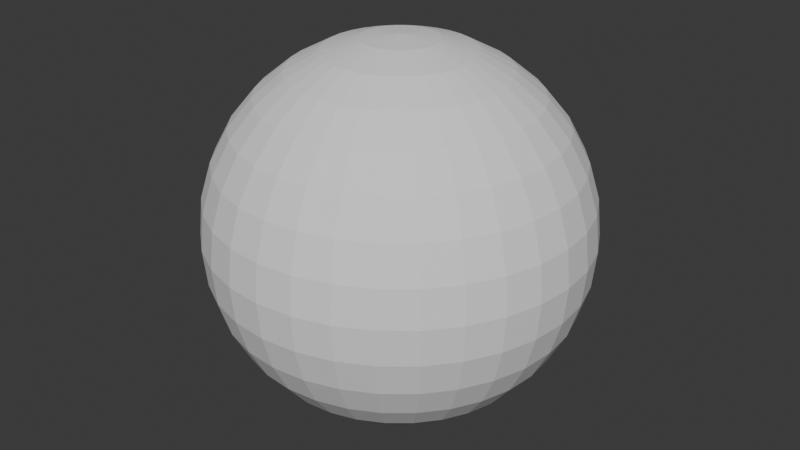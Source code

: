 # Source: Object_B.blend  (saved by Blender 4.1.0; exported with 4.5.12 LTS)
import bpy
from mathutils import Matrix  # noqa: F401  (used for matrix-valued properties, if any)

bpy.ops.wm.read_factory_settings(use_empty=True)
scene = bpy.context.scene
scene.name = 'Scene'

# ---- collections
col_collection = bpy.data.collections.new('Collection'); scene.collection.children.link(col_collection)

# ---- world
world_world = bpy.data.worlds.new('World'); scene.world = world_world
world_world.use_nodes = True; world_world.node_tree.nodes.clear()
_N = world_world.node_tree.nodes; _L = world_world.node_tree.links
n0 = _N.new('ShaderNodeOutputWorld'); n0.name = 'World Output'; n0.location = (300, 300)
n1 = _N.new('ShaderNodeBackground'); n1.name = 'Background'; n1.location = (10, 300)
n1.inputs[0].default_value = (0.05088, 0.05088, 0.05088, 1.0)
_L.new(n1.outputs[0], n0.inputs[0])
n0.is_active_output = True
world_world.color = (0.05088, 0.05088, 0.05088)
world_world.use_sun_shadow = False
world_world.sun_shadow_jitter_overblur = 0.0

# ---- meshes
me_sphere = bpy.data.meshes.new('Sphere')
me_sphere.from_pydata([(-1.399e-08, 0.73, 1.092), (-1.399e-08, 1.092, 0.73), (-1.399e-08, 1.289, 0.2563), (-1.399e-08, 1.314, 0.0), (-1.399e-08, 1.289, -0.2563), (-1.399e-08, 1.092, -0.73), (0.05001, 0.2514, 1.289), (0.09809, 0.4931, 1.214), (0.1424, 0.7159, 1.092), (0.1813, 0.9112, 0.9291), (0.2131, 1.071, 0.73), (0.2368, 1.191, 0.5028), (0.2514, 1.264, 0.2563), (0.2563, 1.289, 0.0), (0.2514, 1.264, -0.2563), (0.2368, 1.191, -0.5028), (0.2131, 1.071, -0.73), (0.1813, 0.9112, -0.9291), (0.1424, 0.7159, -1.092), (0.09809, 0.4931, -1.214), (0.05001, 0.2514, -1.289), (0.09809, 0.2368, 1.289), (0.1924, 0.4645, 1.214), (0.2793, 0.6744, 1.092), (0.3555, 0.8583, 0.9291), (0.4181, 1.009, 0.73), (0.4645, 1.121, 0.5028), (0.4931, 1.191, 0.2563), (0.5028, 1.214, 0.0), (0.4931, 1.191, -0.2563), (0.4645, 1.121, -0.5028), (0.4181, 1.009, -0.73), (0.3555, 0.8583, -0.9291), (0.2793, 0.6744, -1.092), (0.1924, 0.4645, -1.214), (0.09809, 0.2368, -1.289), (0.1424, 0.2131, 1.289), (0.2793, 0.4181, 1.214), (0.4055, 0.6069, 1.092), (0.5162, 0.7725, 0.9291), (0.6069, 0.9084, 0.73), (0.6744, 1.009, 0.5028), (0.7159, 1.071, 0.2563), (0.73, 1.092, 0.0), (0.7159, 1.071, -0.2563), (0.6744, 1.009, -0.5028), (0.6069, 0.9084, -0.73), (0.5162, 0.7725, -0.9291), (0.4055, 0.6069, -1.092), (0.2793, 0.4181, -1.214), (0.1424, 0.2131, -1.289), (0.1813, 0.1813, 1.289), (0.3555, 0.3555, 1.214), (0.5162, 0.5162, 1.092), (0.657, 0.657, 0.9291), (0.7725, 0.7725, 0.73), (0.8583, 0.8583, 0.5028), (0.9112, 0.9112, 0.2563), (0.9291, 0.9291, 0.0), (0.9112, 0.9112, -0.2563), (0.8583, 0.8583, -0.5028), (0.7725, 0.7725, -0.73), (0.657, 0.657, -0.9291), (0.5162, 0.5162, -1.092), (0.3555, 0.3555, -1.214), (0.1813, 0.1813, -1.289), (0.2131, 0.1424, 1.289), (0.4181, 0.2793, 1.214), (0.6069, 0.4055, 1.092), (0.7725, 0.5162, 0.9291), (0.9084, 0.6069, 0.73), (1.009, 0.6744, 0.5028), (1.071, 0.7159, 0.2563), (1.092, 0.73, 0.0), (1.071, 0.7159, -0.2563), (1.009, 0.6744, -0.5028), (0.9084, 0.6069, -0.73), (0.7725, 0.5162, -0.9291), (0.6069, 0.4055, -1.092), (0.4181, 0.2793, -1.214), (0.2131, 0.1424, -1.289), (-1.399e-08, -6.201e-09, 1.314), (0.2368, 0.09809, 1.289), (0.4645, 0.1924, 1.214), (0.6744, 0.2793, 1.092), (0.8583, 0.3555, 0.9291), (1.009, 0.4181, 0.73), (1.121, 0.4645, 0.5028), (1.191, 0.4931, 0.2563), (1.214, 0.5028, 0.0), (1.191, 0.4931, -0.2563), (1.121, 0.4645, -0.5028), (1.009, 0.4181, -0.73), (0.8583, 0.3555, -0.9291), (0.6744, 0.2793, -1.092), (0.4645, 0.1924, -1.214), (0.2368, 0.09809, -1.289), (0.2514, 0.05001, 1.289), (0.4931, 0.09809, 1.214), (0.7159, 0.1424, 1.092), (0.9112, 0.1813, 0.9291), (1.071, 0.2131, 0.73), (1.191, 0.2368, 0.5028), (1.264, 0.2514, 0.2563), (1.289, 0.2563, 0.0), (1.264, 0.2514, -0.2563), (1.191, 0.2368, -0.5028), (1.071, 0.2131, -0.73), (0.9112, 0.1813, -0.9291), (0.7159, 0.1424, -1.092), (0.4931, 0.09809, -1.214), (0.2514, 0.05001, -1.289), (0.2563, -2.089e-08, 1.289), (0.5028, -3.557e-08, 1.214), (0.73, -7.473e-08, 1.092), (0.9291, 1.338e-08, 0.9291), (1.092, -1.237e-07, 0.73), (1.214, 5.253e-08, 0.5028), (1.289, -1.237e-07, 0.2563), (1.314, -2.216e-07, 0.0), (1.289, -1.237e-07, -0.2563), (1.214, 5.253e-08, -0.5028), (1.092, -1.237e-07, -0.73), (0.9291, 1.338e-08, -0.9291), (0.73, -7.473e-08, -1.092), (0.5028, -3.557e-08, -1.214), (0.2563, -2.089e-08, -1.289), (0.2514, -0.05001, 1.289), (0.4931, -0.09809, 1.214), (0.7159, -0.1424, 1.092), (0.9112, -0.1813, 0.9291), (1.071, -0.2131, 0.73), (1.191, -0.2368, 0.5028), (1.264, -0.2514, 0.2563), (1.289, -0.2563, 0.0), (1.264, -0.2514, -0.2563), (1.191, -0.2368, -0.5028), (1.071, -0.2131, -0.73), (0.9112, -0.1813, -0.9291), (0.7159, -0.1424, -1.092), (0.4931, -0.09809, -1.214), (0.2514, -0.05001, -1.289), (0.2368, -0.09809, 1.289), (0.4645, -0.1924, 1.214), (0.6744, -0.2793, 1.092), (0.8583, -0.3555, 0.9291), (1.009, -0.4181, 0.73), (1.121, -0.4645, 0.5028), (1.191, -0.4931, 0.2563), (1.214, -0.5028, 0.0), (1.191, -0.4931, -0.2563), (1.121, -0.4645, -0.5028), (1.009, -0.4181, -0.73), (0.8583, -0.3555, -0.9291), (0.6744, -0.2793, -1.092), (0.4645, -0.1924, -1.214), (0.2368, -0.09809, -1.289), (0.2131, -0.1424, 1.289), (0.4181, -0.2793, 1.214), (0.6069, -0.4055, 1.092), (0.7725, -0.5162, 0.9291), (0.9084, -0.6069, 0.73), (1.009, -0.6744, 0.5028), (1.071, -0.7159, 0.2563), (1.092, -0.73, 0.0), (1.071, -0.7159, -0.2563), (1.009, -0.6744, -0.5028), (0.9084, -0.6069, -0.73), (0.7725, -0.5162, -0.9291), (0.6069, -0.4055, -1.092), (0.4181, -0.2793, -1.214), (0.2131, -0.1424, -1.289), (0.1813, -0.1813, 1.289), (0.3555, -0.3555, 1.214), (0.5162, -0.5162, 1.092), (0.657, -0.657, 0.9291), (0.7725, -0.7725, 0.73), (0.8583, -0.8583, 0.5028), (0.9112, -0.9112, 0.2563), (0.9291, -0.9291, 0.0), (0.9112, -0.9112, -0.2563), (0.8583, -0.8583, -0.5028), (0.7725, -0.7725, -0.73), (0.657, -0.657, -0.9291), (0.5162, -0.5162, -1.092), (0.3555, -0.3555, -1.214), (0.1813, -0.1813, -1.289), (0.1424, -0.2131, 1.289), (0.2793, -0.4181, 1.214), (0.4055, -0.6069, 1.092), (0.5162, -0.7725, 0.9291), (0.6069, -0.9084, 0.73), (0.6744, -1.009, 0.5028), (0.7159, -1.071, 0.2563), (0.73, -1.092, 0.0), (0.7159, -1.071, -0.2563), (0.6744, -1.009, -0.5028), (0.6069, -0.9084, -0.73), (0.5162, -0.7725, -0.9291), (0.4055, -0.6069, -1.092), (0.2793, -0.4181, -1.214), (0.1424, -0.2131, -1.289), (0.09809, -0.2368, 1.289), (0.1924, -0.4645, 1.214), (0.2793, -0.6744, 1.092), (0.3555, -0.8583, 0.9291), (0.4181, -1.009, 0.73), (0.4645, -1.121, 0.5028), (0.4931, -1.191, 0.2563), (0.5028, -1.214, 0.0), (0.4931, -1.191, -0.2563), (0.4645, -1.121, -0.5028), (0.4181, -1.009, -0.73), (0.3555, -0.8583, -0.9291), (0.2793, -0.6744, -1.092), (0.1924, -0.4645, -1.214), (0.09809, -0.2368, -1.289), (0.05001, -0.2514, 1.289), (0.09809, -0.4931, 1.214), (0.1424, -0.7159, 1.092), (0.1813, -0.9112, 0.9291), (0.2131, -1.071, 0.73), (0.2368, -1.191, 0.5028), (0.2514, -1.264, 0.2563), (0.2563, -1.289, 0.0), (0.2514, -1.264, -0.2563), (0.2368, -1.191, -0.5028), (0.2131, -1.071, -0.73), (0.1813, -0.9112, -0.9291), (0.1424, -0.7159, -1.092), (0.09809, -0.4931, -1.214), (0.05001, -0.2514, -1.289), (-2.378e-08, -0.2563, 1.289), (-8.252e-08, -0.5028, 1.214), (-1.413e-07, -0.73, 1.092), (-3.357e-08, -0.9291, 0.9291), (-1.51e-07, -1.092, 0.73), (2.517e-08, -1.214, 0.5028), (-1.902e-07, -1.289, 0.2563), (-4.447e-07, -1.314, 0.0), (-1.902e-07, -1.289, -0.2563), (2.517e-08, -1.214, -0.5028), (-1.51e-07, -1.092, -0.73), (-3.357e-08, -0.9291, -0.9291), (-1.413e-07, -0.73, -1.092), (-8.252e-08, -0.5028, -1.214), (-2.378e-08, -0.2563, -1.289), (-0.05001, -0.2514, 1.289), (-0.09809, -0.4931, 1.214), (-0.1424, -0.7159, 1.092), (-0.1813, -0.9112, 0.9291), (-0.2131, -1.071, 0.73), (-0.2368, -1.191, 0.5028), (-0.2514, -1.264, 0.2563), (-0.2563, -1.289, 0.0), (-0.2514, -1.264, -0.2563), (-0.2368, -1.191, -0.5028), (-0.2131, -1.071, -0.73), (-0.1813, -0.9112, -0.9291), (-0.1424, -0.7159, -1.092), (-0.09809, -0.4931, -1.214), (-0.05001, -0.2514, -1.289), (-0.09809, -0.2368, 1.289), (-0.1924, -0.4645, 1.214), (-0.2793, -0.6744, 1.092), (-0.3555, -0.8583, 0.9291), (-0.4181, -1.009, 0.73), (-0.4645, -1.121, 0.5028), (-0.4931, -1.191, 0.2563), (-0.5028, -1.214, 0.0), (-0.4931, -1.191, -0.2563), (-0.4645, -1.121, -0.5028), (-0.4181, -1.009, -0.73), (-0.3555, -0.8583, -0.9291), (-0.2793, -0.6744, -1.092), (-0.1924, -0.4645, -1.214), (-0.09809, -0.2368, -1.289), (-0.1424, -0.2131, 1.289), (-0.2793, -0.4181, 1.214), (-0.4055, -0.6069, 1.092), (-0.5162, -0.7725, 0.9291), (-0.6069, -0.9084, 0.73), (-0.6744, -1.009, 0.5028), (-0.7159, -1.071, 0.2563), (-0.73, -1.092, 0.0), (-0.7159, -1.071, -0.2563), (-0.6744, -1.009, -0.5028), (-0.6069, -0.9084, -0.73), (-0.5162, -0.7725, -0.9291), (-0.4055, -0.6069, -1.092), (-0.2793, -0.4181, -1.214), (-0.1424, -0.2131, -1.289), (-0.1813, -0.1813, 1.289), (-0.3555, -0.3555, 1.214), (-0.5162, -0.5162, 1.092), (-0.657, -0.657, 0.9291), (-0.7725, -0.7725, 0.73), (-0.8583, -0.8583, 0.5028), (-0.9112, -0.9112, 0.2563), (-0.9291, -0.9291, 0.0), (-0.9112, -0.9112, -0.2563), (-0.8583, -0.8583, -0.5028), (-0.7725, -0.7725, -0.73), (-0.657, -0.657, -0.9291), (-0.5162, -0.5162, -1.092), (-0.3555, -0.3555, -1.214), (-0.1813, -0.1813, -1.289), (-1.399e-08, -6.201e-09, -1.314), (-0.2131, -0.1424, 1.289), (-0.4181, -0.2793, 1.214), (-0.6069, -0.4055, 1.092), (-0.7725, -0.5162, 0.9291), (-0.9084, -0.6069, 0.73), (-1.009, -0.6744, 0.5028), (-1.071, -0.7159, 0.2563), (-1.092, -0.73, 0.0), (-1.071, -0.7159, -0.2563), (-1.009, -0.6744, -0.5028), (-0.9084, -0.6069, -0.73), (-0.7725, -0.5162, -0.9291), (-0.6069, -0.4055, -1.092), (-0.4181, -0.2793, -1.214), (-0.2131, -0.1424, -1.289), (-0.2368, -0.09809, 1.289), (-0.4645, -0.1924, 1.214), (-0.6744, -0.2793, 1.092), (-0.8583, -0.3555, 0.9291), (-1.009, -0.4181, 0.73), (-1.121, -0.4645, 0.5028), (-1.191, -0.4931, 0.2563), (-1.214, -0.5028, 0.0), (-1.191, -0.4931, -0.2563), (-1.121, -0.4645, -0.5028), (-1.009, -0.4181, -0.73), (-0.8583, -0.3555, -0.9291), (-0.6744, -0.2793, -1.092), (-0.4645, -0.1924, -1.214), (-0.2368, -0.09809, -1.289), (-0.2514, -0.05001, 1.289), (-0.4931, -0.09809, 1.214), (-0.7159, -0.1424, 1.092), (-0.9112, -0.1813, 0.9291), (-1.071, -0.2131, 0.73), (-1.191, -0.2368, 0.5028), (-1.264, -0.2514, 0.2563), (-1.289, -0.2563, 0.0), (-1.264, -0.2514, -0.2563), (-1.191, -0.2368, -0.5028), (-1.071, -0.2131, -0.73), (-0.9112, -0.1813, -0.9291), (-0.7159, -0.1424, -1.092), (-0.4931, -0.09809, -1.214), (-0.2514, -0.05001, -1.289), (-0.2563, 1.827e-08, 1.289), (-0.5028, 6.232e-08, 1.214), (-0.73, 1.896e-07, 1.092), (-0.9291, 3.296e-08, 0.9291), (-1.092, 2.092e-07, 0.73), (-1.214, 1.338e-08, 0.5028), (-1.289, 3.462e-07, 0.2563), (-1.314, 5.812e-07, 0.0), (-1.289, 3.462e-07, -0.2563), (-1.214, 1.338e-08, -0.5028), (-1.092, 2.092e-07, -0.73), (-0.9291, 3.296e-08, -0.9291), (-0.73, 1.896e-07, -1.092), (-0.5028, 6.232e-08, -1.214), (-0.2563, 1.827e-08, -1.289), (-0.2514, 0.05001, 1.289), (-0.4931, 0.09809, 1.214), (-0.7159, 0.1424, 1.092), (-0.9112, 0.1813, 0.9291), (-1.071, 0.2131, 0.73), (-1.191, 0.2368, 0.5028), (-1.264, 0.2514, 0.2563), (-1.289, 0.2563, 0.0), (-1.264, 0.2514, -0.2563), (-1.191, 0.2368, -0.5028), (-1.071, 0.2131, -0.73), (-0.9112, 0.1813, -0.9291), (-0.7159, 0.1424, -1.092), (-0.4931, 0.09809, -1.214), (-0.2514, 0.05001, -1.289), (-0.2368, 0.09809, 1.289), (-0.4645, 0.1924, 1.214), (-0.6744, 0.2793, 1.092), (-0.8583, 0.3555, 0.9291), (-1.009, 0.4181, 0.73), (-1.121, 0.4645, 0.5028), (-1.191, 0.4931, 0.2563), (-1.214, 0.5028, 0.0), (-1.191, 0.4931, -0.2563), (-1.121, 0.4645, -0.5028), (-1.009, 0.4181, -0.73), (-0.8583, 0.3555, -0.9291), (-0.6744, 0.2793, -1.092), (-0.4645, 0.1924, -1.214), (-0.2368, 0.09809, -1.289), (-0.2131, 0.1424, 1.289), (-0.4181, 0.2793, 1.214), (-0.6069, 0.4055, 1.092), (-0.7725, 0.5162, 0.9291), (-0.9084, 0.6069, 0.73), (-1.009, 0.6744, 0.5028), (-1.071, 0.7159, 0.2563), (-1.092, 0.73, 0.0), (-1.071, 0.7159, -0.2563), (-1.009, 0.6744, -0.5028), (-0.9084, 0.6069, -0.73), (-0.7725, 0.5162, -0.9291), (-0.6069, 0.4055, -1.092), (-0.4181, 0.2793, -1.214), (-0.2131, 0.1424, -1.289), (-0.1813, 0.1813, 1.289), (-0.3555, 0.3555, 1.214), (-0.5162, 0.5162, 1.092), (-0.657, 0.657, 0.9291), (-0.7725, 0.7725, 0.73), (-0.8583, 0.8583, 0.5028), (-0.9112, 0.9112, 0.2563), (-0.9291, 0.9291, 0.0), (-0.9112, 0.9112, -0.2563), (-0.8583, 0.8583, -0.5028), (-0.7725, 0.7725, -0.73), (-0.657, 0.657, -0.9291), (-0.5162, 0.5162, -1.092), (-0.3555, 0.3555, -1.214), (-0.1813, 0.1813, -1.289), (-0.1424, 0.2131, 1.289), (-0.2793, 0.4181, 1.214), (-0.4055, 0.6069, 1.092), (-0.5162, 0.7725, 0.9291), (-0.6069, 0.9084, 0.73), (-0.6744, 1.009, 0.5028), (-0.7159, 1.071, 0.2563), (-0.73, 1.092, 0.0), (-0.7159, 1.071, -0.2563), (-0.6744, 1.009, -0.5028), (-0.6069, 0.9084, -0.73), (-0.5162, 0.7725, -0.9291), (-0.4055, 0.6069, -1.092), (-0.2793, 0.4181, -1.214), (-0.1424, 0.2131, -1.289), (-0.09809, 0.2368, 1.289), (-0.1924, 0.4645, 1.214), (-0.2793, 0.6744, 1.092), (-0.3555, 0.8583, 0.9291), (-0.4181, 1.009, 0.73), (-0.4645, 1.121, 0.5028), (-0.4931, 1.191, 0.2563), (-0.5028, 1.214, 0.0), (-0.4931, 1.191, -0.2563), (-0.4645, 1.121, -0.5028), (-0.4181, 1.009, -0.73), (-0.3555, 0.8583, -0.9291), (-0.2793, 0.6744, -1.092), (-0.1924, 0.4645, -1.214), (-0.09809, 0.2368, -1.289), (-0.05001, 0.2514, 1.289), (-0.09809, 0.4931, 1.214), (-0.1424, 0.7159, 1.092), (-0.1813, 0.9112, 0.9291), (-0.2131, 1.071, 0.73), (-0.2368, 1.191, 0.5028), (-0.2514, 1.264, 0.2563), (-0.2563, 1.289, 0.0), (-0.2514, 1.264, -0.2563), (-0.2368, 1.191, -0.5028), (-0.2131, 1.071, -0.73), (-0.1813, 0.9112, -0.9291), (-0.1424, 0.7159, -1.092), (-0.09809, 0.4931, -1.214), (-0.05001, 0.2514, -1.289), (5.587e-09, 0.2563, 1.289), (7.411e-08, 0.5028, 1.214), (1.035e-07, 0.9291, 0.9291), (6.432e-08, 1.214, 0.5028), (6.432e-08, 1.214, -0.5028), (1.035e-07, 0.9291, -0.9291), (2.699e-07, 0.73, -1.092), (7.411e-08, 0.5028, -1.214), (5.587e-09, 0.2563, -1.289)], [], [(475, 0, 8, 9), (478, 5, 16, 17), (1, 475, 9, 10), (479, 478, 17, 18), (476, 1, 10, 11), (480, 479, 18, 19), (2, 476, 11, 12), (481, 480, 19, 20), (3, 2, 12, 13), (473, 81, 6), (307, 481, 20), (4, 3, 13, 14), (474, 473, 6, 7), (477, 4, 14, 15), (0, 474, 7, 8), (5, 477, 15, 16), (8, 7, 22, 23), (16, 15, 30, 31), (9, 8, 23, 24), (17, 16, 31, 32), (10, 9, 24, 25), (18, 17, 32, 33), (11, 10, 25, 26), (19, 18, 33, 34), (12, 11, 26, 27), (20, 19, 34, 35), (13, 12, 27, 28), (6, 81, 21), (307, 20, 35), (14, 13, 28, 29), (7, 6, 21, 22), (15, 14, 29, 30), (27, 26, 41, 42), (35, 34, 49, 50), (28, 27, 42, 43), (21, 81, 36), (307, 35, 50), (29, 28, 43, 44), (22, 21, 36, 37), (30, 29, 44, 45), (23, 22, 37, 38), (31, 30, 45, 46), (24, 23, 38, 39), (32, 31, 46, 47), (25, 24, 39, 40), (33, 32, 47, 48), (26, 25, 40, 41), (34, 33, 48, 49), (46, 45, 60, 61), (39, 38, 53, 54), (47, 46, 61, 62), (40, 39, 54, 55), (48, 47, 62, 63), (41, 40, 55, 56), (49, 48, 63, 64), (42, 41, 56, 57), (50, 49, 64, 65), (43, 42, 57, 58), (36, 81, 51), (307, 50, 65), (44, 43, 58, 59), (37, 36, 51, 52), (45, 44, 59, 60), (38, 37, 52, 53), (65, 64, 79, 80), (58, 57, 72, 73), (51, 81, 66), (307, 65, 80), (59, 58, 73, 74), (52, 51, 66, 67), (60, 59, 74, 75), (53, 52, 67, 68), (61, 60, 75, 76), (54, 53, 68, 69), (62, 61, 76, 77), (55, 54, 69, 70), (63, 62, 77, 78), (56, 55, 70, 71), (64, 63, 78, 79), (57, 56, 71, 72), (69, 68, 84, 85), (77, 76, 92, 93), (70, 69, 85, 86), (78, 77, 93, 94), (71, 70, 86, 87), (79, 78, 94, 95), (72, 71, 87, 88), (80, 79, 95, 96), (73, 72, 88, 89), (66, 81, 82), (307, 80, 96), (74, 73, 89, 90), (67, 66, 82, 83), (75, 74, 90, 91), (68, 67, 83, 84), (76, 75, 91, 92), (89, 88, 103, 104), (82, 81, 97), (307, 96, 111), (90, 89, 104, 105), (83, 82, 97, 98), (91, 90, 105, 106), (84, 83, 98, 99), (92, 91, 106, 107), (85, 84, 99, 100), (93, 92, 107, 108), (86, 85, 100, 101), (94, 93, 108, 109), (87, 86, 101, 102), (95, 94, 109, 110), (88, 87, 102, 103), (96, 95, 110, 111), (108, 107, 122, 123), (101, 100, 115, 116), (109, 108, 123, 124), (102, 101, 116, 117), (110, 109, 124, 125), (103, 102, 117, 118), (111, 110, 125, 126), (104, 103, 118, 119), (97, 81, 112), (307, 111, 126), (105, 104, 119, 120), (98, 97, 112, 113), (106, 105, 120, 121), (99, 98, 113, 114), (107, 106, 121, 122), (100, 99, 114, 115), (307, 126, 141), (120, 119, 134, 135), (113, 112, 127, 128), (121, 120, 135, 136), (114, 113, 128, 129), (122, 121, 136, 137), (115, 114, 129, 130), (123, 122, 137, 138), (116, 115, 130, 131), (124, 123, 138, 139), (117, 116, 131, 132), (125, 124, 139, 140), (118, 117, 132, 133), (126, 125, 140, 141), (119, 118, 133, 134), (112, 81, 127), (139, 138, 153, 154), (132, 131, 146, 147), (140, 139, 154, 155), (133, 132, 147, 148), (141, 140, 155, 156), (134, 133, 148, 149), (127, 81, 142), (307, 141, 156), (135, 134, 149, 150), (128, 127, 142, 143), (136, 135, 150, 151), (129, 128, 143, 144), (137, 136, 151, 152), (130, 129, 144, 145), (138, 137, 152, 153), (131, 130, 145, 146), (143, 142, 157, 158), (151, 150, 165, 166), (144, 143, 158, 159), (152, 151, 166, 167), (145, 144, 159, 160), (153, 152, 167, 168), (146, 145, 160, 161), (154, 153, 168, 169), (147, 146, 161, 162), (155, 154, 169, 170), (148, 147, 162, 163), (156, 155, 170, 171), (149, 148, 163, 164), (142, 81, 157), (307, 156, 171), (150, 149, 164, 165), (162, 161, 176, 177), (170, 169, 184, 185), (163, 162, 177, 178), (171, 170, 185, 186), (164, 163, 178, 179), (157, 81, 172), (307, 171, 186), (165, 164, 179, 180), (158, 157, 172, 173), (166, 165, 180, 181), (159, 158, 173, 174), (167, 166, 181, 182), (160, 159, 174, 175), (168, 167, 182, 183), (161, 160, 175, 176), (169, 168, 183, 184), (181, 180, 195, 196), (174, 173, 188, 189), (182, 181, 196, 197), (175, 174, 189, 190), (183, 182, 197, 198), (176, 175, 190, 191), (184, 183, 198, 199), (177, 176, 191, 192), (185, 184, 199, 200), (178, 177, 192, 193), (186, 185, 200, 201), (179, 178, 193, 194), (172, 81, 187), (307, 186, 201), (180, 179, 194, 195), (173, 172, 187, 188), (200, 199, 214, 215), (193, 192, 207, 208), (201, 200, 215, 216), (194, 193, 208, 209), (187, 81, 202), (307, 201, 216), (195, 194, 209, 210), (188, 187, 202, 203), (196, 195, 210, 211), (189, 188, 203, 204), (197, 196, 211, 212), (190, 189, 204, 205), (198, 197, 212, 213), (191, 190, 205, 206), (199, 198, 213, 214), (192, 191, 206, 207), (204, 203, 218, 219), (212, 211, 226, 227), (205, 204, 219, 220), (213, 212, 227, 228), (206, 205, 220, 221), (214, 213, 228, 229), (207, 206, 221, 222), (215, 214, 229, 230), (208, 207, 222, 223), (216, 215, 230, 231), (209, 208, 223, 224), (202, 81, 217), (307, 216, 231), (210, 209, 224, 225), (203, 202, 217, 218), (211, 210, 225, 226), (223, 222, 237, 238), (231, 230, 245, 246), (224, 223, 238, 239), (217, 81, 232), (307, 231, 246), (225, 224, 239, 240), (218, 217, 232, 233), (226, 225, 240, 241), (219, 218, 233, 234), (227, 226, 241, 242), (220, 219, 234, 235), (228, 227, 242, 243), (221, 220, 235, 236), (229, 228, 243, 244), (222, 221, 236, 237), (230, 229, 244, 245), (242, 241, 256, 257), (235, 234, 249, 250), (243, 242, 257, 258), (236, 235, 250, 251), (244, 243, 258, 259), (237, 236, 251, 252), (245, 244, 259, 260), (238, 237, 252, 253), (246, 245, 260, 261), (239, 238, 253, 254), (232, 81, 247), (307, 246, 261), (240, 239, 254, 255), (233, 232, 247, 248), (241, 240, 255, 256), (234, 233, 248, 249), (261, 260, 275, 276), (254, 253, 268, 269), (247, 81, 262), (307, 261, 276), (255, 254, 269, 270), (248, 247, 262, 263), (256, 255, 270, 271), (249, 248, 263, 264), (257, 256, 271, 272), (250, 249, 264, 265), (258, 257, 272, 273), (251, 250, 265, 266), (259, 258, 273, 274), (252, 251, 266, 267), (260, 259, 274, 275), (253, 252, 267, 268), (273, 272, 287, 288), (266, 265, 280, 281), (274, 273, 288, 289), (267, 266, 281, 282), (275, 274, 289, 290), (268, 267, 282, 283), (276, 275, 290, 291), (269, 268, 283, 284), (262, 81, 277), (307, 276, 291), (270, 269, 284, 285), (263, 262, 277, 278), (271, 270, 285, 286), (264, 263, 278, 279), (272, 271, 286, 287), (265, 264, 279, 280), (277, 81, 292), (307, 291, 306), (285, 284, 299, 300), (278, 277, 292, 293), (286, 285, 300, 301), (279, 278, 293, 294), (287, 286, 301, 302), (280, 279, 294, 295), (288, 287, 302, 303), (281, 280, 295, 296), (289, 288, 303, 304), (282, 281, 296, 297), (290, 289, 304, 305), (283, 282, 297, 298), (291, 290, 305, 306), (284, 283, 298, 299), (296, 295, 311, 312), (304, 303, 319, 320), (297, 296, 312, 313), (305, 304, 320, 321), (298, 297, 313, 314), (306, 305, 321, 322), (299, 298, 314, 315), (292, 81, 308), (307, 306, 322), (300, 299, 315, 316), (293, 292, 308, 309), (301, 300, 316, 317), (294, 293, 309, 310), (302, 301, 317, 318), (295, 294, 310, 311), (303, 302, 318, 319), (316, 315, 330, 331), (309, 308, 323, 324), (317, 316, 331, 332), (310, 309, 324, 325), (318, 317, 332, 333), (311, 310, 325, 326), (319, 318, 333, 334), (312, 311, 326, 327), (320, 319, 334, 335), (313, 312, 327, 328), (321, 320, 335, 336), (314, 313, 328, 329), (322, 321, 336, 337), (315, 314, 329, 330), (308, 81, 323), (307, 322, 337), (335, 334, 349, 350), (328, 327, 342, 343), (336, 335, 350, 351), (329, 328, 343, 344), (337, 336, 351, 352), (330, 329, 344, 345), (323, 81, 338), (307, 337, 352), (331, 330, 345, 346), (324, 323, 338, 339), (332, 331, 346, 347), (325, 324, 339, 340), (333, 332, 347, 348), (326, 325, 340, 341), (334, 333, 348, 349), (327, 326, 341, 342), (339, 338, 353, 354), (347, 346, 361, 362), (340, 339, 354, 355), (348, 347, 362, 363), (341, 340, 355, 356), (349, 348, 363, 364), (342, 341, 356, 357), (350, 349, 364, 365), (343, 342, 357, 358), (351, 350, 365, 366), (344, 343, 358, 359), (352, 351, 366, 367), (345, 344, 359, 360), (338, 81, 353), (307, 352, 367), (346, 345, 360, 361), (358, 357, 372, 373), (366, 365, 380, 381), (359, 358, 373, 374), (367, 366, 381, 382), (360, 359, 374, 375), (353, 81, 368), (307, 367, 382), (361, 360, 375, 376), (354, 353, 368, 369), (362, 361, 376, 377), (355, 354, 369, 370), (363, 362, 377, 378), (356, 355, 370, 371), (364, 363, 378, 379), (357, 356, 371, 372), (365, 364, 379, 380), (377, 376, 391, 392), (370, 369, 384, 385), (378, 377, 392, 393), (371, 370, 385, 386), (379, 378, 393, 394), (372, 371, 386, 387), (380, 379, 394, 395), (373, 372, 387, 388), (381, 380, 395, 396), (374, 373, 388, 389), (382, 381, 396, 397), (375, 374, 389, 390), (368, 81, 383), (307, 382, 397), (376, 375, 390, 391), (369, 368, 383, 384), (396, 395, 410, 411), (389, 388, 403, 404), (397, 396, 411, 412), (390, 389, 404, 405), (383, 81, 398), (307, 397, 412), (391, 390, 405, 406), (384, 383, 398, 399), (392, 391, 406, 407), (385, 384, 399, 400), (393, 392, 407, 408), (386, 385, 400, 401), (394, 393, 408, 409), (387, 386, 401, 402), (395, 394, 409, 410), (388, 387, 402, 403), (408, 407, 422, 423), (401, 400, 415, 416), (409, 408, 423, 424), (402, 401, 416, 417), (410, 409, 424, 425), (403, 402, 417, 418), (411, 410, 425, 426), (404, 403, 418, 419), (412, 411, 426, 427), (405, 404, 419, 420), (398, 81, 413), (307, 412, 427), (406, 405, 420, 421), (399, 398, 413, 414), (407, 406, 421, 422), (400, 399, 414, 415), (427, 426, 441, 442), (420, 419, 434, 435), (413, 81, 428), (307, 427, 442), (421, 420, 435, 436), (414, 413, 428, 429), (422, 421, 436, 437), (415, 414, 429, 430), (423, 422, 437, 438), (416, 415, 430, 431), (424, 423, 438, 439), (417, 416, 431, 432), (425, 424, 439, 440), (418, 417, 432, 433), (426, 425, 440, 441), (419, 418, 433, 434), (431, 430, 445, 446), (439, 438, 453, 454), (432, 431, 446, 447), (440, 439, 454, 455), (433, 432, 447, 448), (441, 440, 455, 456), (434, 433, 448, 449), (442, 441, 456, 457), (435, 434, 449, 450), (428, 81, 443), (307, 442, 457), (436, 435, 450, 451), (429, 428, 443, 444), (437, 436, 451, 452), (430, 429, 444, 445), (438, 437, 452, 453), (450, 449, 464, 465), (443, 81, 458), (307, 457, 472), (451, 450, 465, 466), (444, 443, 458, 459), (452, 451, 466, 467), (445, 444, 459, 460), (453, 452, 467, 468), (446, 445, 460, 461), (454, 453, 468, 469), (447, 446, 461, 462), (455, 454, 469, 470), (448, 447, 462, 463), (456, 455, 470, 471), (449, 448, 463, 464), (457, 456, 471, 472), (469, 468, 5, 478), (462, 461, 475, 1), (470, 469, 478, 479), (463, 462, 1, 476), (471, 470, 479, 480), (464, 463, 476, 2), (472, 471, 480, 481), (465, 464, 2, 3), (458, 81, 473), (307, 472, 481), (466, 465, 3, 4), (459, 458, 473, 474), (467, 466, 4, 477), (460, 459, 474, 0), (468, 467, 477, 5), (461, 460, 0, 475)])
_uv = me_sphere.uv_layers.new(name='UVMap')
_uv.uv.foreach_set('vector', [0.9874, 0.5172, 0.9552, 0.5001, 0.9599, 0.4773, 0.9934, 0.4882, 0.3549, 0.2979, 0.3555, 0.2643, 0.3856, 0.2791, 0.3804, 0.3106, 0.4552, 0.0396, 0.4817, 0.01198, 0.5073, 0.02462, 0.4852, 0.05446, 0.7025, 0.2586, 0.6702, 0.2603, 0.6642, 0.2312, 0.6978, 0.2357, 0.4301, 0.07231, 0.4552, 0.0396, 0.4852, 0.05446, 0.4635, 0.08882, 0.7393, 0.2536, 0.7025, 0.2586, 0.6978, 0.2357, 0.736, 0.2378, 0.4074, 0.1089, 0.4301, 0.07231, 0.4635, 0.08882, 0.4428, 0.1264, 0.7792, 0.2454, 0.7393, 0.2536, 0.736, 0.2378, 0.7775, 0.2374, 0.3879, 0.1478, 0.4074, 0.1089, 0.4428, 0.1264, 0.424, 0.1657, 0.8785, 0.4686, 0.837, 0.4553, 0.8801, 0.4605, 0.8207, 0.2345, 0.7792, 0.2454, 0.7775, 0.2374, 0.3724, 0.1878, 0.3879, 0.1478, 0.424, 0.1657, 0.4078, 0.2053, 0.9184, 0.4837, 0.8785, 0.4686, 0.8801, 0.4605, 0.9216, 0.468, 0.3615, 0.2271, 0.3724, 0.1878, 0.4078, 0.2053, 0.3948, 0.2436, 0.9552, 0.5001, 0.9184, 0.4837, 0.9216, 0.468, 0.9599, 0.4773, 0.3555, 0.2643, 0.3615, 0.2271, 0.3948, 0.2436, 0.3856, 0.2791, 0.9599, 0.4773, 0.9216, 0.468, 0.9216, 0.452, 0.9599, 0.4541, 0.3856, 0.2791, 0.3948, 0.2436, 0.4306, 0.2603, 0.4178, 0.2942, 0.9934, 0.4882, 0.9599, 0.4773, 0.9599, 0.4541, 0.9934, 0.4586, 0.3804, 0.3106, 0.3856, 0.2791, 0.4178, 0.2942, 0.4078, 0.3234, 0.4852, 0.05446, 0.5073, 0.02462, 0.5346, 0.03743, 0.5174, 0.06953, 0.6978, 0.2357, 0.6642, 0.2312, 0.6642, 0.2016, 0.6978, 0.2125, 0.4635, 0.08882, 0.4852, 0.05446, 0.5174, 0.06953, 0.4993, 0.1056, 0.736, 0.2378, 0.6978, 0.2357, 0.6978, 0.2125, 0.736, 0.2218, 0.4428, 0.1264, 0.4635, 0.08882, 0.4993, 0.1056, 0.4808, 0.1442, 0.7775, 0.2374, 0.736, 0.2378, 0.736, 0.2218, 0.7775, 0.2293, 0.424, 0.1657, 0.4428, 0.1264, 0.4808, 0.1442, 0.4627, 0.1838, 0.8801, 0.4605, 0.837, 0.4553, 0.8801, 0.4524, 0.8207, 0.2345, 0.7775, 0.2374, 0.7775, 0.2293, 0.4078, 0.2053, 0.424, 0.1657, 0.4627, 0.1838, 0.4458, 0.2231, 0.9216, 0.468, 0.8801, 0.4605, 0.8801, 0.4524, 0.9216, 0.452, 0.3948, 0.2436, 0.4078, 0.2053, 0.4458, 0.2231, 0.4306, 0.2603, 0.4808, 0.1442, 0.4993, 0.1056, 0.5361, 0.1219, 0.5199, 0.1615, 0.7775, 0.2293, 0.736, 0.2218, 0.7393, 0.2061, 0.7792, 0.2213, 0.4627, 0.1838, 0.4808, 0.1442, 0.5199, 0.1615, 0.5026, 0.2015, 0.8801, 0.4524, 0.837, 0.4553, 0.8785, 0.4444, 0.8207, 0.2345, 0.7775, 0.2293, 0.7792, 0.2213, 0.4458, 0.2231, 0.4627, 0.1838, 0.5026, 0.2015, 0.4849, 0.2404, 0.9216, 0.452, 0.8801, 0.4524, 0.8785, 0.4444, 0.9184, 0.4362, 0.4306, 0.2603, 0.4458, 0.2231, 0.4849, 0.2404, 0.4674, 0.2767, 0.9599, 0.4541, 0.9216, 0.452, 0.9184, 0.4362, 0.9552, 0.4312, 0.4178, 0.2942, 0.4306, 0.2603, 0.4674, 0.2767, 0.4509, 0.3089, 0.5346, 0.03743, 0.5502, 0.01052, 0.5723, 0.02033, 0.5628, 0.04993, 0.4078, 0.3234, 0.4178, 0.2942, 0.4509, 0.3089, 0.436, 0.3359, 0.5174, 0.06953, 0.5346, 0.03743, 0.5628, 0.04993, 0.5506, 0.08422, 0.6978, 0.2125, 0.6642, 0.2016, 0.6702, 0.1726, 0.7025, 0.1897, 0.4993, 0.1056, 0.5174, 0.06953, 0.5506, 0.08422, 0.5361, 0.1219, 0.736, 0.2218, 0.6978, 0.2125, 0.7025, 0.1897, 0.7393, 0.2061, 0.4509, 0.3089, 0.4674, 0.2767, 0.5038, 0.2919, 0.4837, 0.3227, 0.5628, 0.04993, 0.5723, 0.02033, 0.5942, 0.02953, 0.5907, 0.06163, 0.436, 0.3359, 0.4509, 0.3089, 0.4837, 0.3227, 0.4639, 0.3476, 0.5506, 0.08422, 0.5628, 0.04993, 0.5907, 0.06163, 0.5834, 0.09798, 0.7025, 0.1897, 0.6702, 0.1726, 0.682, 0.1452, 0.7118, 0.1682, 0.5361, 0.1219, 0.5506, 0.08422, 0.5834, 0.09798, 0.5725, 0.1372, 0.7393, 0.2061, 0.7025, 0.1897, 0.7118, 0.1682, 0.7457, 0.1913, 0.5199, 0.1615, 0.5361, 0.1219, 0.5725, 0.1372, 0.5585, 0.1777, 0.7792, 0.2213, 0.7393, 0.2061, 0.7457, 0.1913, 0.7824, 0.2137, 0.5026, 0.2015, 0.5199, 0.1615, 0.5585, 0.1777, 0.542, 0.2181, 0.8785, 0.4444, 0.837, 0.4553, 0.8752, 0.4368, 0.8207, 0.2345, 0.7792, 0.2213, 0.7824, 0.2137, 0.4849, 0.2404, 0.5026, 0.2015, 0.542, 0.2181, 0.5235, 0.2566, 0.9184, 0.4362, 0.8785, 0.4444, 0.8752, 0.4368, 0.912, 0.4214, 0.4674, 0.2767, 0.4849, 0.2404, 0.5235, 0.2566, 0.5038, 0.2919, 0.9552, 0.4312, 0.9184, 0.4362, 0.912, 0.4214, 0.9459, 0.4097, 0.7824, 0.2137, 0.7457, 0.1913, 0.7549, 0.178, 0.7872, 0.2069, 0.542, 0.2181, 0.5585, 0.1777, 0.5953, 0.1922, 0.5795, 0.2328, 0.8752, 0.4368, 0.837, 0.4553, 0.8705, 0.43, 0.8207, 0.2345, 0.7824, 0.2137, 0.7872, 0.2069, 0.5235, 0.2566, 0.542, 0.2181, 0.5795, 0.2328, 0.5603, 0.2711, 0.912, 0.4214, 0.8752, 0.4368, 0.8705, 0.43, 0.9027, 0.4081, 0.5038, 0.2919, 0.5235, 0.2566, 0.5603, 0.2711, 0.5385, 0.3056, 0.9459, 0.4097, 0.912, 0.4214, 0.9027, 0.4081, 0.9324, 0.3904, 0.4837, 0.3227, 0.5038, 0.2919, 0.5385, 0.3056, 0.5149, 0.335, 0.5907, 0.06163, 0.5942, 0.02953, 0.6151, 0.03774, 0.6172, 0.07208, 0.682, 0.1452, 0.6577, 0.1233, 0.6778, 0.0944, 0.6992, 0.1206, 0.5834, 0.09798, 0.5907, 0.06163, 0.6172, 0.07208, 0.6145, 0.1103, 0.7118, 0.1682, 0.682, 0.1452, 0.6992, 0.1206, 0.7252, 0.1488, 0.5725, 0.1372, 0.5834, 0.09798, 0.6145, 0.1103, 0.6071, 0.1508, 0.7457, 0.1913, 0.7118, 0.1682, 0.7252, 0.1488, 0.7549, 0.178, 0.5585, 0.1777, 0.5725, 0.1372, 0.6071, 0.1508, 0.5953, 0.1922, 0.9585, 0.3776, 0.9324, 0.3904, 0.9153, 0.374, 0.9367, 0.3566, 0.6992, 0.1206, 0.6778, 0.0944, 0.7034, 0.06978, 0.721, 0.09968, 0.6145, 0.1103, 0.6172, 0.07208, 0.6413, 0.08088, 0.6429, 0.1206, 0.7252, 0.1488, 0.6992, 0.1206, 0.721, 0.09968, 0.7423, 0.1324, 0.6071, 0.1508, 0.6145, 0.1103, 0.6429, 0.1206, 0.6387, 0.1623, 0.7549, 0.178, 0.7252, 0.1488, 0.7423, 0.1324, 0.7667, 0.1666, 0.5953, 0.1922, 0.6071, 0.1508, 0.6387, 0.1623, 0.6288, 0.2044, 0.7872, 0.2069, 0.7549, 0.178, 0.7667, 0.1666, 0.7932, 0.2011, 0.5795, 0.2328, 0.5953, 0.1922, 0.6288, 0.2044, 0.6136, 0.2453, 0.8705, 0.43, 0.837, 0.4553, 0.8645, 0.4242, 0.8207, 0.2345, 0.7872, 0.2069, 0.7932, 0.2011, 0.5603, 0.2711, 0.5795, 0.2328, 0.6136, 0.2453, 0.5938, 0.2833, 0.9027, 0.4081, 0.8705, 0.43, 0.8645, 0.4242, 0.8909, 0.3968, 0.5385, 0.3056, 0.5603, 0.2711, 0.5938, 0.2833, 0.57, 0.3171, 0.9324, 0.3904, 0.9027, 0.4081, 0.8909, 0.3968, 0.9153, 0.374, 0.5149, 0.335, 0.5385, 0.3056, 0.57, 0.3171, 0.5433, 0.3453, 0.6136, 0.2453, 0.6288, 0.2044, 0.6577, 0.2139, 0.6431, 0.2549, 0.8645, 0.4242, 0.837, 0.4553, 0.8574, 0.4197, 0.8207, 0.2345, 0.7932, 0.2011, 0.8003, 0.1966, 0.5938, 0.2833, 0.6136, 0.2453, 0.6431, 0.2549, 0.6227, 0.2928, 0.8909, 0.3968, 0.8645, 0.4242, 0.8574, 0.4197, 0.8771, 0.3879, 0.57, 0.3171, 0.5938, 0.2833, 0.6227, 0.2928, 0.5972, 0.326, 0.9153, 0.374, 0.8909, 0.3968, 0.8771, 0.3879, 0.8952, 0.361, 0.7034, 0.06978, 0.6904, 0.04384, 0.7239, 0.02235, 0.7336, 0.05044, 0.05484, 0.3905, 0.08299, 0.3595, 0.09973, 0.3658, 0.07615, 0.3986, 0.721, 0.09968, 0.7034, 0.06978, 0.7336, 0.05044, 0.7466, 0.08323, 0.03105, 0.4265, 0.05484, 0.3905, 0.07615, 0.3986, 0.05611, 0.4359, 0.7423, 0.1324, 0.721, 0.09968, 0.7466, 0.08323, 0.7625, 0.1195, 0.01253, 0.4659, 0.03105, 0.4265, 0.05611, 0.4359, 0.04038, 0.4764, 0.7667, 0.1666, 0.7423, 0.1324, 0.7625, 0.1195, 0.7806, 0.1577, -1.288e-08, 0.5074, 0.01253, 0.4659, 0.04038, 0.4764, 0.02956, 0.5185, 0.7932, 0.2011, 0.7667, 0.1666, 0.7806, 0.1577, 0.8003, 0.1966, 0.7466, 0.08323, 0.7336, 0.05044, 0.767, 0.03712, 0.7751, 0.0719, 0.05611, 0.4359, 0.07615, 0.3986, 0.1014, 0.4054, 0.08578, 0.444, 0.7625, 0.1195, 0.7466, 0.08323, 0.7751, 0.0719, 0.7848, 0.1106, 0.04038, 0.4764, 0.05611, 0.4359, 0.08578, 0.444, 0.07335, 0.4854, 0.7806, 0.1577, 0.7625, 0.1195, 0.7848, 0.1106, 0.796, 0.1516, 0.02956, 0.5185, 0.04038, 0.4764, 0.07335, 0.4854, 0.06456, 0.528, 0.8003, 0.1966, 0.7806, 0.1577, 0.796, 0.1516, 0.8081, 0.1935, 0.02407, 0.5606, 0.02956, 0.5185, 0.06456, 0.528, 0.05976, 0.5703, 0.8574, 0.4197, 0.837, 0.4553, 0.8495, 0.4166, 0.8207, 0.2345, 0.8003, 0.1966, 0.8081, 0.1935, 0.02413, 0.601, 0.02407, 0.5606, 0.05976, 0.5703, 0.05912, 0.6105, 0.8771, 0.3879, 0.8574, 0.4197, 0.8495, 0.4166, 0.8617, 0.3818, 0.02972, 0.6383, 0.02413, 0.601, 0.05912, 0.6105, 0.06268, 0.6472, 0.8952, 0.361, 0.8771, 0.3879, 0.8617, 0.3818, 0.8728, 0.3521, 0.7336, 0.05044, 0.7239, 0.02235, 0.7611, 0.007547, 0.767, 0.03712, 0.07615, 0.3986, 0.09973, 0.3658, 0.1196, 0.3712, 0.1014, 0.4054, 0.8207, 0.2345, 0.8081, 0.1935, 0.8165, 0.1919, 0.05912, 0.6105, 0.05976, 0.5703, 0.09961, 0.5779, 0.09821, 0.618, 0.8617, 0.3818, 0.8495, 0.4166, 0.8412, 0.415, 0.8453, 0.3786, 0.06268, 0.6472, 0.05912, 0.6105, 0.09821, 0.618, 0.0995, 0.6543, 0.8728, 0.3521, 0.8617, 0.3818, 0.8453, 0.3786, 0.8491, 0.3476, 0.767, 0.03712, 0.7611, 0.007547, 0.8006, 4.035e-08, 0.8026, 0.03033, 0.1014, 0.4054, 0.1196, 0.3712, 0.1417, 0.3754, 0.1296, 0.4108, 0.7751, 0.0719, 0.767, 0.03712, 0.8026, 0.03033, 0.8053, 0.06613, 0.08578, 0.444, 0.1014, 0.4054, 0.1296, 0.4108, 0.1189, 0.4503, 0.7848, 0.1106, 0.7751, 0.0719, 0.8053, 0.06613, 0.8086, 0.106, 0.07335, 0.4854, 0.08578, 0.444, 0.1189, 0.4503, 0.1102, 0.4924, 0.796, 0.1516, 0.7848, 0.1106, 0.8086, 0.106, 0.8124, 0.1485, 0.06456, 0.528, 0.07335, 0.4854, 0.1102, 0.4924, 0.1036, 0.5355, 0.8081, 0.1935, 0.796, 0.1516, 0.8124, 0.1485, 0.8165, 0.1919, 0.05976, 0.5703, 0.06456, 0.528, 0.1036, 0.5355, 0.09961, 0.5779, 0.8495, 0.4166, 0.837, 0.4553, 0.8412, 0.415, 0.8086, 0.106, 0.8053, 0.06613, 0.8361, 0.06613, 0.8328, 0.106, 0.1102, 0.4924, 0.1189, 0.4503, 0.1542, 0.4548, 0.1494, 0.4974, 0.8124, 0.1485, 0.8086, 0.106, 0.8328, 0.106, 0.829, 0.1485, 0.1036, 0.5355, 0.1102, 0.4924, 0.1494, 0.4974, 0.1453, 0.5408, 0.8165, 0.1919, 0.8124, 0.1485, 0.829, 0.1485, 0.825, 0.1919, 0.09961, 0.5779, 0.1036, 0.5355, 0.1453, 0.5408, 0.1421, 0.5833, 0.8412, 0.415, 0.837, 0.4553, 0.8327, 0.415, 0.8207, 0.2345, 0.8165, 0.1919, 0.825, 0.1919, 0.09821, 0.618, 0.09961, 0.5779, 0.1421, 0.5833, 0.1399, 0.6233, 0.8453, 0.3786, 0.8412, 0.415, 0.8327, 0.415, 0.8286, 0.3786, 0.0995, 0.6543, 0.09821, 0.618, 0.1399, 0.6233, 0.1388, 0.6593, 0.8491, 0.3476, 0.8453, 0.3786, 0.8286, 0.3786, 0.8248, 0.3476, 0.8026, 0.03033, 0.8006, 4.035e-08, 0.8408, 2.017e-08, 0.8388, 0.03033, 0.1296, 0.4108, 0.1417, 0.3754, 0.1653, 0.3784, 0.1596, 0.4146, 0.8053, 0.06613, 0.8026, 0.03033, 0.8388, 0.03033, 0.8361, 0.06613, 0.1189, 0.4503, 0.1296, 0.4108, 0.1596, 0.4146, 0.1542, 0.4548, 0.8286, 0.3786, 0.8327, 0.415, 0.8244, 0.4166, 0.8123, 0.3818, 0.1388, 0.6593, 0.1399, 0.6233, 0.1825, 0.6261, 0.1789, 0.6619, 0.1653, 0.3784, 0.1711, 0.3476, 0.1878, 0.3487, 0.1895, 0.38, 0.1388, 0.6898, 0.1388, 0.6593, 0.1789, 0.6619, 0.1749, 0.6922, 0.1596, 0.4146, 0.1653, 0.3784, 0.1895, 0.38, 0.1904, 0.4167, 0.8361, 0.06613, 0.8388, 0.03033, 0.8744, 0.03712, 0.8663, 0.0719, 0.1542, 0.4548, 0.1596, 0.4146, 0.1904, 0.4167, 0.1904, 0.4572, 0.8328, 0.106, 0.8361, 0.06613, 0.8663, 0.0719, 0.8566, 0.1106, 0.1494, 0.4974, 0.1542, 0.4548, 0.1904, 0.4572, 0.1896, 0.5001, 0.829, 0.1485, 0.8328, 0.106, 0.8566, 0.1106, 0.8454, 0.1516, 0.1453, 0.5408, 0.1494, 0.4974, 0.1896, 0.5001, 0.188, 0.5436, 0.825, 0.1919, 0.829, 0.1485, 0.8454, 0.1516, 0.8333, 0.1935, 0.1421, 0.5833, 0.1453, 0.5408, 0.188, 0.5436, 0.1856, 0.5862, 0.8327, 0.415, 0.837, 0.4553, 0.8244, 0.4166, 0.8207, 0.2345, 0.825, 0.1919, 0.8333, 0.1935, 0.1399, 0.6233, 0.1421, 0.5833, 0.1856, 0.5862, 0.1825, 0.6261, 0.1896, 0.5001, 0.1904, 0.4572, 0.226, 0.4574, 0.2292, 0.5003, 0.8454, 0.1516, 0.8566, 0.1106, 0.8789, 0.1195, 0.8608, 0.1577, 0.188, 0.5436, 0.1896, 0.5001, 0.2292, 0.5003, 0.23, 0.5439, 0.8333, 0.1935, 0.8454, 0.1516, 0.8608, 0.1577, 0.8412, 0.1966, 0.1856, 0.5862, 0.188, 0.5436, 0.23, 0.5439, 0.2284, 0.5864, 0.8244, 0.4166, 0.837, 0.4553, 0.8165, 0.4197, 0.8207, 0.2345, 0.8333, 0.1935, 0.8412, 0.1966, 0.1825, 0.6261, 0.1856, 0.5862, 0.2284, 0.5864, 0.2245, 0.6264, 0.8123, 0.3818, 0.8244, 0.4166, 0.8165, 0.4197, 0.7968, 0.3879, 0.1789, 0.6619, 0.1825, 0.6261, 0.2245, 0.6264, 0.2185, 0.6621, 0.8011, 0.3521, 0.8123, 0.3818, 0.7968, 0.3879, 0.7787, 0.361, 0.1749, 0.6922, 0.1789, 0.6619, 0.2185, 0.6621, 0.2105, 0.6924, 0.1904, 0.4167, 0.1895, 0.38, 0.2133, 0.3802, 0.2206, 0.4168, 0.8663, 0.0719, 0.8744, 0.03712, 0.9079, 0.05044, 0.8948, 0.08323, 0.1904, 0.4572, 0.1904, 0.4167, 0.2206, 0.4168, 0.226, 0.4574, 0.8566, 0.1106, 0.8663, 0.0719, 0.8948, 0.08323, 0.8789, 0.1195, 0.2185, 0.6621, 0.2245, 0.6264, 0.2643, 0.624, 0.2559, 0.6599, 0.7787, 0.361, 0.7968, 0.3879, 0.783, 0.3968, 0.7586, 0.374, 0.9079, 0.05044, 0.9175, 0.02235, 0.951, 0.04384, 0.938, 0.06978, 0.2206, 0.4168, 0.2133, 0.3802, 0.2358, 0.3788, 0.2493, 0.4151, 0.8948, 0.08323, 0.9079, 0.05044, 0.938, 0.06978, 0.9204, 0.09968, 0.226, 0.4574, 0.2206, 0.4168, 0.2493, 0.4151, 0.2597, 0.4554, 0.8789, 0.1195, 0.8948, 0.08323, 0.9204, 0.09968, 0.8991, 0.1324, 0.2292, 0.5003, 0.226, 0.4574, 0.2597, 0.4554, 0.2666, 0.4981, 0.8608, 0.1577, 0.8789, 0.1195, 0.8991, 0.1324, 0.8747, 0.1666, 0.23, 0.5439, 0.2292, 0.5003, 0.2666, 0.4981, 0.2697, 0.5415, 0.8412, 0.1966, 0.8608, 0.1577, 0.8747, 0.1666, 0.8482, 0.2011, 0.2284, 0.5864, 0.23, 0.5439, 0.2697, 0.5415, 0.2689, 0.584, 0.8165, 0.4197, 0.837, 0.4553, 0.8094, 0.4242, 0.8207, 0.2345, 0.8412, 0.1966, 0.8482, 0.2011, 0.2245, 0.6264, 0.2284, 0.5864, 0.2689, 0.584, 0.2643, 0.624, 0.7968, 0.3879, 0.8165, 0.4197, 0.8094, 0.4242, 0.783, 0.3968, 0.8747, 0.1666, 0.8991, 0.1324, 0.9162, 0.1488, 0.8865, 0.178, 0.2697, 0.5415, 0.2666, 0.4981, 0.3005, 0.4935, 0.3057, 0.5367, 0.8482, 0.2011, 0.8747, 0.1666, 0.8865, 0.178, 0.8542, 0.2069, 0.2689, 0.584, 0.2697, 0.5415, 0.3057, 0.5367, 0.3056, 0.5791, 0.8094, 0.4242, 0.837, 0.4553, 0.8034, 0.43, 0.8207, 0.2345, 0.8482, 0.2011, 0.8542, 0.2069, 0.2643, 0.624, 0.2689, 0.584, 0.3056, 0.5791, 0.3002, 0.6192, 0.783, 0.3968, 0.8094, 0.4242, 0.8034, 0.43, 0.7712, 0.4081, 0.2559, 0.6599, 0.2643, 0.624, 0.3002, 0.6192, 0.2898, 0.6554, 0.7586, 0.374, 0.783, 0.3968, 0.7712, 0.4081, 0.7415, 0.3904, 0.938, 0.06978, 0.951, 0.04384, 0.9795, 0.0712, 0.9636, 0.0944, 0.2493, 0.4151, 0.2358, 0.3788, 0.2561, 0.3761, 0.2752, 0.4117, 0.9204, 0.09968, 0.938, 0.06978, 0.9636, 0.0944, 0.9422, 0.1206, 0.2597, 0.4554, 0.2493, 0.4151, 0.2752, 0.4117, 0.2902, 0.4513, 0.8991, 0.1324, 0.9204, 0.09968, 0.9422, 0.1206, 0.9162, 0.1488, 0.2666, 0.4981, 0.2597, 0.4554, 0.2902, 0.4513, 0.3005, 0.4935, 0.7415, 0.3904, 0.7712, 0.4081, 0.7619, 0.4214, 0.728, 0.4097, 0.07729, 0.3348, 0.04672, 0.3051, 0.07158, 0.2909, 0.09966, 0.3221, 0.2752, 0.4117, 0.2561, 0.3761, 0.2736, 0.3721, 0.2974, 0.4065, 0.9422, 0.1206, 0.9636, 0.0944, 0.9838, 0.1233, 0.9594, 0.1452, 0.2902, 0.4513, 0.2752, 0.4117, 0.2974, 0.4065, 0.3163, 0.4453, 0.9162, 0.1488, 0.9422, 0.1206, 0.9594, 0.1452, 0.9296, 0.1682, 0.3005, 0.4935, 0.2902, 0.4513, 0.3163, 0.4453, 0.3294, 0.4868, 0.8865, 0.178, 0.9162, 0.1488, 0.9296, 0.1682, 0.8957, 0.1913, 0.3057, 0.5367, 0.3005, 0.4935, 0.3294, 0.4868, 0.3364, 0.5295, 0.8542, 0.2069, 0.8865, 0.178, 0.8957, 0.1913, 0.859, 0.2137, 0.3056, 0.5791, 0.3057, 0.5367, 0.3364, 0.5295, 0.337, 0.5718, 0.8034, 0.43, 0.837, 0.4553, 0.7987, 0.4368, 0.8207, 0.2345, 0.8542, 0.2069, 0.859, 0.2137, 0.02063, 0.2704, 1.407e-08, 0.232, 0.02691, 0.2167, 0.04702, 0.2554, 0.7712, 0.4081, 0.8034, 0.43, 0.7987, 0.4368, 0.7619, 0.4214, 0.04672, 0.3051, 0.02063, 0.2704, 0.04702, 0.2554, 0.07158, 0.2909, 0.01202, 0.1765, 0.002937, 0.1362, 0.03262, 0.1205, 0.04354, 0.1598, 0.859, 0.2137, 0.8957, 0.1913, 0.9021, 0.2061, 0.8622, 0.2213, 0.02691, 0.2167, 0.01202, 0.1765, 0.04354, 0.1598, 0.05904, 0.1998, 0.7987, 0.4368, 0.837, 0.4553, 0.7954, 0.4444, 0.8207, 0.2345, 0.859, 0.2137, 0.8622, 0.2213, 0.04702, 0.2554, 0.02691, 0.2167, 0.05904, 0.1998, 0.07853, 0.2387, 0.7619, 0.4214, 0.7987, 0.4368, 0.7954, 0.4444, 0.7555, 0.4362, 0.07158, 0.2909, 0.04702, 0.2554, 0.07853, 0.2387, 0.1013, 0.2753, 0.728, 0.4097, 0.7619, 0.4214, 0.7555, 0.4362, 0.7187, 0.4312, 0.09966, 0.3221, 0.07158, 0.2909, 0.1013, 0.2753, 0.1264, 0.308, 0.6983, 0.4022, 0.728, 0.4097, 0.7187, 0.4312, 0.6865, 0.4295, 0.1302, 0.3476, 0.09966, 0.3221, 0.1264, 0.308, 0.1529, 0.3356, 0.3163, 0.4453, 0.2974, 0.4065, 0.315, 0.3999, 0.337, 0.4375, 0.9296, 0.1682, 0.9594, 0.1452, 0.9712, 0.1726, 0.9389, 0.1897, 0.002937, 0.1362, 7.776e-09, 0.0974, 0.02672, 0.08332, 0.03262, 0.1205, 0.8957, 0.1913, 0.9296, 0.1682, 0.9389, 0.1897, 0.9021, 0.2061, 0.1264, 0.308, 0.1013, 0.2753, 0.1346, 0.2588, 0.1564, 0.2931, 0.6865, 0.4295, 0.7187, 0.4312, 0.714, 0.4541, 0.6805, 0.4586, 0.1529, 0.3356, 0.1264, 0.308, 0.1564, 0.2931, 0.1784, 0.323, 0.02672, 0.08332, 0.02605, 0.04965, 0.05159, 0.03701, 0.05676, 0.06845, 0.9389, 0.1897, 0.9712, 0.1726, 0.9772, 0.2016, 0.9436, 0.2125, 0.03262, 0.1205, 0.02672, 0.08332, 0.05676, 0.06845, 0.066, 0.104, 0.9021, 0.2061, 0.9389, 0.1897, 0.9436, 0.2125, 0.9054, 0.2218, 0.04354, 0.1598, 0.03262, 0.1205, 0.066, 0.104, 0.07897, 0.1423, 0.8622, 0.2213, 0.9021, 0.2061, 0.9054, 0.2218, 0.8639, 0.2293, 0.05904, 0.1998, 0.04354, 0.1598, 0.07897, 0.1423, 0.09517, 0.1819, 0.7954, 0.4444, 0.837, 0.4553, 0.7938, 0.4524, 0.8207, 0.2345, 0.8622, 0.2213, 0.8639, 0.2293, 0.07853, 0.2387, 0.05904, 0.1998, 0.09517, 0.1819, 0.114, 0.2212, 0.7555, 0.4362, 0.7954, 0.4444, 0.7938, 0.4524, 0.7523, 0.452, 0.1013, 0.2753, 0.07853, 0.2387, 0.114, 0.2212, 0.1346, 0.2588, 0.7187, 0.4312, 0.7555, 0.4362, 0.7523, 0.452, 0.714, 0.4541, 0.8639, 0.2293, 0.9054, 0.2218, 0.9054, 0.2378, 0.8639, 0.2374, 0.09517, 0.1819, 0.07897, 0.1423, 0.117, 0.1245, 0.1339, 0.1638, 0.7938, 0.4524, 0.837, 0.4553, 0.7938, 0.4605, 0.8207, 0.2345, 0.8639, 0.2293, 0.8639, 0.2374, 0.114, 0.2212, 0.09517, 0.1819, 0.1339, 0.1638, 0.152, 0.2034, 0.7523, 0.452, 0.7938, 0.4524, 0.7938, 0.4605, 0.7523, 0.468, 0.1346, 0.2588, 0.114, 0.2212, 0.152, 0.2034, 0.1704, 0.242, 0.714, 0.4541, 0.7523, 0.452, 0.7523, 0.468, 0.714, 0.4773, 0.1564, 0.2931, 0.1346, 0.2588, 0.1704, 0.242, 0.1886, 0.2781, 0.6805, 0.4586, 0.714, 0.4541, 0.714, 0.4773, 0.6805, 0.4882, 0.1784, 0.323, 0.1564, 0.2931, 0.1886, 0.2781, 0.2058, 0.3102, 0.05676, 0.06845, 0.05159, 0.03701, 0.07898, 0.0242, 0.08896, 0.05339, 0.9436, 0.2125, 0.9772, 0.2016, 0.9772, 0.2312, 0.9436, 0.2357, 0.066, 0.104, 0.05676, 0.06845, 0.08896, 0.05339, 0.1018, 0.08726, 0.9054, 0.2218, 0.9436, 0.2125, 0.9436, 0.2357, 0.9054, 0.2378, 0.07897, 0.1423, 0.066, 0.104, 0.1018, 0.08726, 0.117, 0.1245, 0.2058, 0.3102, 0.1886, 0.2781, 0.2217, 0.2634, 0.234, 0.2977, 0.08896, 0.05339, 0.07898, 0.0242, 0.1072, 0.0117, 0.1221, 0.03869, 0.2214, 0.3371, 0.2058, 0.3102, 0.234, 0.2977, 0.2435, 0.3273, 0.1018, 0.08726, 0.08896, 0.05339, 0.1221, 0.03869, 0.1386, 0.07094, 0.9054, 0.2378, 0.9436, 0.2357, 0.9389, 0.2586, 0.9021, 0.2536, 0.117, 0.1245, 0.1018, 0.08726, 0.1386, 0.07094, 0.156, 0.1072, 0.8639, 0.2374, 0.9054, 0.2378, 0.9021, 0.2536, 0.8622, 0.2454, 0.1339, 0.1638, 0.117, 0.1245, 0.156, 0.1072, 0.1737, 0.1461, 0.7938, 0.4605, 0.837, 0.4553, 0.7954, 0.4686, 0.8207, 0.2345, 0.8639, 0.2374, 0.8622, 0.2454, 0.152, 0.2034, 0.1339, 0.1638, 0.1737, 0.1461, 0.191, 0.1861, 0.7523, 0.468, 0.7938, 0.4605, 0.7954, 0.4686, 0.7555, 0.4837, 0.1704, 0.242, 0.152, 0.2034, 0.191, 0.1861, 0.2072, 0.2257, 0.714, 0.4773, 0.7523, 0.468, 0.7555, 0.4837, 0.7187, 0.5001, 0.1886, 0.2781, 0.1704, 0.242, 0.2072, 0.2257, 0.2217, 0.2634, 0.6805, 0.4882, 0.714, 0.4773, 0.7187, 0.5001, 0.6865, 0.5172, 0.7954, 0.4686, 0.837, 0.4553, 0.7987, 0.4761, 0.8207, 0.2345, 0.8622, 0.2454, 0.859, 0.253, 0.191, 0.1861, 0.1737, 0.1461, 0.2132, 0.1295, 0.2297, 0.1699, 0.7555, 0.4837, 0.7954, 0.4686, 0.7987, 0.4761, 0.7619, 0.4985, 0.2072, 0.2257, 0.191, 0.1861, 0.2297, 0.1699, 0.2437, 0.2104, 0.7187, 0.5001, 0.7555, 0.4837, 0.7619, 0.4985, 0.728, 0.5216, 0.2217, 0.2634, 0.2072, 0.2257, 0.2437, 0.2104, 0.2545, 0.2496, 0.6865, 0.5172, 0.7187, 0.5001, 0.728, 0.5216, 0.6983, 0.5446, 0.234, 0.2977, 0.2217, 0.2634, 0.2545, 0.2496, 0.2619, 0.286, 0.1221, 0.03869, 0.1072, 0.0117, 0.135, 1.42e-08, 0.1549, 0.02493, 0.2435, 0.3273, 0.234, 0.2977, 0.2619, 0.286, 0.2654, 0.3181, 0.1386, 0.07094, 0.1221, 0.03869, 0.1549, 0.02493, 0.175, 0.05565, 0.9021, 0.2536, 0.9389, 0.2586, 0.9296, 0.2801, 0.8957, 0.2684, 0.156, 0.1072, 0.1386, 0.07094, 0.175, 0.05565, 0.1947, 0.09097, 0.8622, 0.2454, 0.9021, 0.2536, 0.8957, 0.2684, 0.859, 0.253, 0.1737, 0.1461, 0.156, 0.1072, 0.1947, 0.09097, 0.2132, 0.1295, 0.6739, 0.5665, 0.6983, 0.5446, 0.7154, 0.5692, 0.694, 0.5954, 0.2654, 0.3181, 0.2619, 0.286, 0.2884, 0.2755, 0.2862, 0.3099, 0.175, 0.05565, 0.1549, 0.02493, 0.1861, 0.01264, 0.2097, 0.04199, 0.8957, 0.2684, 0.9296, 0.2801, 0.9162, 0.2994, 0.8865, 0.2817, 0.1947, 0.09097, 0.175, 0.05565, 0.2097, 0.04199, 0.2315, 0.07647, 0.859, 0.253, 0.8957, 0.2684, 0.8865, 0.2817, 0.8542, 0.2598, 0.2132, 0.1295, 0.1947, 0.09097, 0.2315, 0.07647, 0.2507, 0.1148, 0.7987, 0.4761, 0.837, 0.4553, 0.8034, 0.4829, 0.8207, 0.2345, 0.859, 0.253, 0.8542, 0.2598, 0.2297, 0.1699, 0.2132, 0.1295, 0.2507, 0.1148, 0.2665, 0.1554, 0.7619, 0.4985, 0.7987, 0.4761, 0.8034, 0.4829, 0.7712, 0.5118, 0.2437, 0.2104, 0.2297, 0.1699, 0.2665, 0.1554, 0.2783, 0.1968, 0.728, 0.5216, 0.7619, 0.4985, 0.7712, 0.5118, 0.7415, 0.541, 0.2545, 0.2496, 0.2437, 0.2104, 0.2783, 0.1968, 0.2857, 0.2373, 0.6983, 0.5446, 0.728, 0.5216, 0.7415, 0.541, 0.7154, 0.5692, 0.2619, 0.286, 0.2545, 0.2496, 0.2857, 0.2373, 0.2884, 0.2755, 0.2665, 0.1554, 0.2507, 0.1148, 0.2848, 0.1023, 0.3, 0.1432, 0.7712, 0.5118, 0.8034, 0.4829, 0.8094, 0.4887, 0.783, 0.5232, 0.2783, 0.1968, 0.2665, 0.1554, 0.3, 0.1432, 0.3098, 0.1853, 0.7415, 0.541, 0.7712, 0.5118, 0.783, 0.5232, 0.7586, 0.5574, 0.2857, 0.2373, 0.2783, 0.1968, 0.3098, 0.1853, 0.3141, 0.227, 0.7154, 0.5692, 0.7415, 0.541, 0.7586, 0.5574, 0.7372, 0.5901, 0.2884, 0.2755, 0.2857, 0.2373, 0.3141, 0.227, 0.3125, 0.2667, 0.694, 0.5954, 0.7154, 0.5692, 0.7372, 0.5901, 0.7197, 0.62, 0.9162, 0.2994, 0.9422, 0.3122, 0.9204, 0.3332, 0.8991, 0.3158, 0.2097, 0.04199, 0.1861, 0.01264, 0.2144, 0.002292, 0.2412, 0.03049, 0.8865, 0.2817, 0.9162, 0.2994, 0.8991, 0.3158, 0.8747, 0.293, 0.2315, 0.07647, 0.2097, 0.04199, 0.2412, 0.03049, 0.265, 0.06426, 0.8542, 0.2598, 0.8865, 0.2817, 0.8747, 0.293, 0.8482, 0.2656, 0.2507, 0.1148, 0.2315, 0.07647, 0.265, 0.06426, 0.2848, 0.1023, 0.8034, 0.4829, 0.837, 0.4553, 0.8094, 0.4887, 0.8207, 0.2345, 0.8542, 0.2598, 0.8482, 0.2656, 0.4199, 0.6805, 0.3918, 0.6494, 0.4131, 0.6414, 0.4367, 0.6742, 0.7066, 0.646, 0.7197, 0.62, 0.7498, 0.6394, 0.7401, 0.6675, 0.8747, 0.293, 0.8991, 0.3158, 0.8789, 0.3288, 0.8608, 0.3019, 0.265, 0.06426, 0.2412, 0.03049, 0.2684, 0.02159, 0.2938, 0.05481, 0.8482, 0.2656, 0.8747, 0.293, 0.8608, 0.3019, 0.8412, 0.2701, 0.2848, 0.1023, 0.265, 0.06426, 0.2938, 0.05481, 0.3142, 0.09267, 0.8094, 0.4887, 0.837, 0.4553, 0.8165, 0.4932, 0.8207, 0.2345, 0.8482, 0.2656, 0.8412, 0.2701, 0.3, 0.1432, 0.2848, 0.1023, 0.3142, 0.09267, 0.3288, 0.1337, 0.783, 0.5232, 0.8094, 0.4887, 0.8165, 0.4932, 0.7968, 0.5321, 0.3495, 0.574, 0.337, 0.5326, 0.3665, 0.5215, 0.3773, 0.5636, 0.7586, 0.5574, 0.783, 0.5232, 0.7968, 0.5321, 0.7787, 0.5703, 0.368, 0.6135, 0.3495, 0.574, 0.3773, 0.5636, 0.3931, 0.6041, 0.7372, 0.5901, 0.7586, 0.5574, 0.7787, 0.5703, 0.7628, 0.6066, 0.3918, 0.6494, 0.368, 0.6135, 0.3931, 0.6041, 0.4131, 0.6414, 0.7197, 0.62, 0.7372, 0.5901, 0.7628, 0.6066, 0.7498, 0.6394, 0.7968, 0.5321, 0.8165, 0.4932, 0.8244, 0.4963, 0.8123, 0.5382, 0.3773, 0.5636, 0.3665, 0.5215, 0.4015, 0.512, 0.4103, 0.5546, 0.7787, 0.5703, 0.7968, 0.5321, 0.8123, 0.5382, 0.8011, 0.5792, 0.3931, 0.6041, 0.3773, 0.5636, 0.4103, 0.5546, 0.4227, 0.596, 0.7628, 0.6066, 0.7787, 0.5703, 0.8011, 0.5792, 0.7913, 0.6179, 0.4131, 0.6414, 0.3931, 0.6041, 0.4227, 0.596, 0.4383, 0.6346, 0.7498, 0.6394, 0.7628, 0.6066, 0.7913, 0.6179, 0.7833, 0.6527, 0.4367, 0.6742, 0.4131, 0.6414, 0.4383, 0.6346, 0.4565, 0.6688, 0.7401, 0.6675, 0.7498, 0.6394, 0.7833, 0.6527, 0.7773, 0.6823, 0.8608, 0.3019, 0.8789, 0.3288, 0.8566, 0.3377, 0.8454, 0.308, 0.3611, 0.439, 0.3667, 0.4017, 0.3996, 0.3928, 0.3961, 0.4295, 0.8412, 0.2701, 0.8608, 0.3019, 0.8454, 0.308, 0.8333, 0.2732, 0.361, 0.4794, 0.3611, 0.439, 0.3961, 0.4295, 0.3967, 0.4697, 0.8165, 0.4932, 0.837, 0.4553, 0.8244, 0.4963, 0.8207, 0.2345, 0.8412, 0.2701, 0.8333, 0.2732, 0.3665, 0.5215, 0.361, 0.4794, 0.3967, 0.4697, 0.4015, 0.512, 0.7773, 0.6823, 0.7833, 0.6527, 0.8188, 0.6595, 0.8168, 0.6898, 0.8454, 0.308, 0.8566, 0.3377, 0.8328, 0.3422, 0.829, 0.3112, 0.3961, 0.4295, 0.3996, 0.3928, 0.4365, 0.3857, 0.4352, 0.4219, 0.8333, 0.2732, 0.8454, 0.308, 0.829, 0.3112, 0.825, 0.2748, 0.3967, 0.4697, 0.3961, 0.4295, 0.4352, 0.4219, 0.4366, 0.462, 0.8244, 0.4963, 0.837, 0.4553, 0.8327, 0.4979, 0.8207, 0.2345, 0.8333, 0.2732, 0.825, 0.2748, 0.4015, 0.512, 0.3967, 0.4697, 0.4366, 0.462, 0.4406, 0.5044, 0.8123, 0.5382, 0.8244, 0.4963, 0.8327, 0.4979, 0.8286, 0.5413, 0.4103, 0.5546, 0.4015, 0.512, 0.4406, 0.5044, 0.4471, 0.5475, 0.8011, 0.5792, 0.8123, 0.5382, 0.8286, 0.5413, 0.8248, 0.5838, 0.4227, 0.596, 0.4103, 0.5546, 0.4471, 0.5475, 0.4559, 0.5896, 0.7913, 0.6179, 0.8011, 0.5792, 0.8248, 0.5838, 0.8215, 0.6237, 0.4383, 0.6346, 0.4227, 0.596, 0.4559, 0.5896, 0.4665, 0.6291, 0.7833, 0.6527, 0.7913, 0.6179, 0.8215, 0.6237, 0.8188, 0.6595, 0.4565, 0.6688, 0.4383, 0.6346, 0.4665, 0.6291, 0.4786, 0.6645, 0.4471, 0.5475, 0.4406, 0.5044, 0.4823, 0.4992, 0.4864, 0.5426, 0.8248, 0.5838, 0.8286, 0.5413, 0.8453, 0.5413, 0.8491, 0.5838, 0.4559, 0.5896, 0.4471, 0.5475, 0.4864, 0.5426, 0.4912, 0.5852, 0.8215, 0.6237, 0.8248, 0.5838, 0.8491, 0.5838, 0.8524, 0.6237, 0.4665, 0.6291, 0.4559, 0.5896, 0.4912, 0.5852, 0.4966, 0.6253, 0.8188, 0.6595, 0.8215, 0.6237, 0.8524, 0.6237, 0.8551, 0.6595, 0.4786, 0.6645, 0.4665, 0.6291, 0.4966, 0.6253, 0.5023, 0.6615, 0.8168, 0.6898, 0.8188, 0.6595, 0.8551, 0.6595, 0.8571, 0.6898, 0.829, 0.3112, 0.8328, 0.3422, 0.8086, 0.3422, 0.8124, 0.3112, 0.4352, 0.4219, 0.4365, 0.3857, 0.4757, 0.3807, 0.4768, 0.4167, 0.825, 0.2748, 0.829, 0.3112, 0.8124, 0.3112, 0.8165, 0.2748, 0.4366, 0.462, 0.4352, 0.4219, 0.4768, 0.4167, 0.4791, 0.4567, 0.8327, 0.4979, 0.837, 0.4553, 0.8412, 0.4979, 0.8207, 0.2345, 0.825, 0.2748, 0.8165, 0.2748, 0.4406, 0.5044, 0.4366, 0.462, 0.4791, 0.4567, 0.4823, 0.4992, 0.8286, 0.5413, 0.8327, 0.4979, 0.8412, 0.4979, 0.8453, 0.5413, 0.5081, 0.6924, 0.5023, 0.6615, 0.5264, 0.6599, 0.5247, 0.6913, 0.4768, 0.4167, 0.4757, 0.3807, 0.5159, 0.3781, 0.5195, 0.4138, 0.8165, 0.2748, 0.8124, 0.3112, 0.796, 0.308, 0.8081, 0.2732, 0.4791, 0.4567, 0.4768, 0.4167, 0.5195, 0.4138, 0.5225, 0.4538, 0.8412, 0.4979, 0.837, 0.4553, 0.8495, 0.4963, 0.8207, 0.2345, 0.8165, 0.2748, 0.8081, 0.2732, 0.4823, 0.4992, 0.4791, 0.4567, 0.5225, 0.4538, 0.5249, 0.4964, 0.8453, 0.5413, 0.8412, 0.4979, 0.8495, 0.4963, 0.8617, 0.5382, 0.4864, 0.5426, 0.4823, 0.4992, 0.5249, 0.4964, 0.5266, 0.5399, 0.8491, 0.5838, 0.8453, 0.5413, 0.8617, 0.5382, 0.8728, 0.5792, 0.4912, 0.5852, 0.4864, 0.5426, 0.5266, 0.5399, 0.5274, 0.5828, 0.8524, 0.6237, 0.8491, 0.5838, 0.8728, 0.5792, 0.8826, 0.6179, 0.4966, 0.6253, 0.4912, 0.5852, 0.5274, 0.5828, 0.5273, 0.6233, 0.8551, 0.6595, 0.8524, 0.6237, 0.8826, 0.6179, 0.8906, 0.6527, 0.5023, 0.6615, 0.4966, 0.6253, 0.5273, 0.6233, 0.5264, 0.6599, 0.4757, 0.3807, 0.4757, 0.3502, 0.5119, 0.3478, 0.5159, 0.3781, 0.5274, 0.5828, 0.5266, 0.5399, 0.5661, 0.5397, 0.563, 0.5826, 0.8826, 0.6179, 0.8728, 0.5792, 0.8952, 0.5703, 0.9111, 0.6066, 0.5273, 0.6233, 0.5274, 0.5828, 0.563, 0.5826, 0.5576, 0.6231, 0.8906, 0.6527, 0.8826, 0.6179, 0.9111, 0.6066, 0.9241, 0.6394, 0.5264, 0.6599, 0.5273, 0.6233, 0.5576, 0.6231, 0.5502, 0.6598, 0.5159, 0.3781, 0.5119, 0.3478, 0.5475, 0.3476, 0.5555, 0.3778, 0.796, 0.308, 0.7848, 0.3377, 0.7625, 0.3288, 0.7806, 0.3019, 0.5195, 0.4138, 0.5159, 0.3781, 0.5555, 0.3778, 0.5615, 0.4136, 0.8081, 0.2732, 0.796, 0.308, 0.7806, 0.3019, 0.8003, 0.2701, 0.5225, 0.4538, 0.5195, 0.4138, 0.5615, 0.4136, 0.5654, 0.4535, 0.8495, 0.4963, 0.837, 0.4553, 0.8574, 0.4932, 0.8207, 0.2345, 0.8081, 0.2732, 0.8003, 0.2701, 0.5249, 0.4964, 0.5225, 0.4538, 0.5654, 0.4535, 0.5669, 0.4961, 0.8617, 0.5382, 0.8495, 0.4963, 0.8574, 0.4932, 0.8771, 0.5321, 0.5266, 0.5399, 0.5249, 0.4964, 0.5669, 0.4961, 0.5661, 0.5397, 0.8728, 0.5792, 0.8617, 0.5382, 0.8771, 0.5321, 0.8952, 0.5703, 0.8003, 0.2701, 0.7806, 0.3019, 0.7667, 0.293, 0.7932, 0.2656, 0.5654, 0.4535, 0.5615, 0.4136, 0.6012, 0.4159, 0.6059, 0.4559, 0.8574, 0.4932, 0.837, 0.4553, 0.8645, 0.4887, 0.8207, 0.2345, 0.8003, 0.2701, 0.7932, 0.2656, 0.5669, 0.4961, 0.5654, 0.4535, 0.6059, 0.4559, 0.6067, 0.4985, 0.8771, 0.5321, 0.8574, 0.4932, 0.8645, 0.4887, 0.8909, 0.5232, 0.5661, 0.5397, 0.5669, 0.4961, 0.6067, 0.4985, 0.6036, 0.5419, 0.8952, 0.5703, 0.8771, 0.5321, 0.8909, 0.5232, 0.9153, 0.5574, 0.563, 0.5826, 0.5661, 0.5397, 0.6036, 0.5419, 0.5967, 0.5846, 0.9111, 0.6066, 0.8952, 0.5703, 0.9153, 0.5574, 0.9367, 0.5901, 0.5576, 0.6231, 0.563, 0.5826, 0.5967, 0.5846, 0.5862, 0.6248, 0.9241, 0.6394, 0.9111, 0.6066, 0.9367, 0.5901, 0.9542, 0.62, 0.5502, 0.6598, 0.5576, 0.6231, 0.5862, 0.6248, 0.5727, 0.6611, 0.9338, 0.6675, 0.9241, 0.6394, 0.9542, 0.62, 0.9673, 0.646, 0.7806, 0.3019, 0.7625, 0.3288, 0.7423, 0.3158, 0.7667, 0.293, 0.5615, 0.4136, 0.5555, 0.3778, 0.5929, 0.38, 0.6012, 0.4159, 0.9367, 0.5901, 0.9153, 0.5574, 0.9324, 0.541, 0.9585, 0.5692, 0.5862, 0.6248, 0.5967, 0.5846, 0.6271, 0.5887, 0.6122, 0.6283, 0.9542, 0.62, 0.9367, 0.5901, 0.9585, 0.5692, 0.9799, 0.5954, 0.5727, 0.6611, 0.5862, 0.6248, 0.6122, 0.6283, 0.5931, 0.6639, 0.9673, 0.646, 0.9542, 0.62, 0.9799, 0.5954, 0.9957, 0.6186, 0.7667, 0.293, 0.7423, 0.3158, 0.7252, 0.2994, 0.7549, 0.2817, 0.6012, 0.4159, 0.5929, 0.38, 0.6267, 0.3846, 0.6372, 0.4208, 0.7932, 0.2656, 0.7667, 0.293, 0.7549, 0.2817, 0.7872, 0.2598, 0.6059, 0.4559, 0.6012, 0.4159, 0.6372, 0.4208, 0.6425, 0.4609, 0.8645, 0.4887, 0.837, 0.4553, 0.8705, 0.4829, 0.8207, 0.2345, 0.7932, 0.2656, 0.7872, 0.2598, 0.6067, 0.4985, 0.6059, 0.4559, 0.6425, 0.4609, 0.6426, 0.5033, 0.8909, 0.5232, 0.8645, 0.4887, 0.8705, 0.4829, 0.9027, 0.5118, 0.6036, 0.5419, 0.6067, 0.4985, 0.6426, 0.5033, 0.6374, 0.5464, 0.9153, 0.5574, 0.8909, 0.5232, 0.9027, 0.5118, 0.9324, 0.541, 0.5967, 0.5846, 0.6036, 0.5419, 0.6374, 0.5464, 0.6271, 0.5887, 0.3288, 0.1155, 0.3495, 0.07718, 0.3758, 0.09224, 0.3557, 0.1309, 0.8705, 0.4829, 0.837, 0.4553, 0.8752, 0.4761, 0.8207, 0.2345, 0.7872, 0.2598, 0.7824, 0.253, 0.6426, 0.5033, 0.6425, 0.4609, 0.6739, 0.4681, 0.6734, 0.5104, 0.9027, 0.5118, 0.8705, 0.4829, 0.8752, 0.4761, 0.912, 0.4985, 0.6374, 0.5464, 0.6426, 0.5033, 0.6734, 0.5104, 0.6664, 0.5532, 0.9324, 0.541, 0.9027, 0.5118, 0.912, 0.4985, 0.9459, 0.5216, 0.6271, 0.5887, 0.6374, 0.5464, 0.6664, 0.5532, 0.6532, 0.5947, 0.9585, 0.5692, 0.9324, 0.541, 0.9459, 0.5216, 0.9756, 0.5446, 0.6122, 0.6283, 0.6271, 0.5887, 0.6532, 0.5947, 0.6343, 0.6335, 0.9799, 0.5954, 0.9585, 0.5692, 0.9756, 0.5446, 1.0, 0.5665, 0.5931, 0.6639, 0.6122, 0.6283, 0.6343, 0.6335, 0.6105, 0.6679, 0.3756, 0.04247, 0.4061, 0.01274, 0.4285, 0.02551, 0.4004, 0.05666, 0.7549, 0.2817, 0.7252, 0.2994, 0.7118, 0.2801, 0.7457, 0.2684, 0.3495, 0.07718, 0.3756, 0.04247, 0.4004, 0.05666, 0.3758, 0.09224, 0.7872, 0.2598, 0.7549, 0.2817, 0.7457, 0.2684, 0.7824, 0.253, 0.6343, 0.6335, 0.6532, 0.5947, 0.6739, 0.6025, 0.6519, 0.6401, 0.4285, 0.02551, 0.459, -1.184e-08, 0.4817, 0.01198, 0.4552, 0.0396, 0.7118, 0.2801, 0.682, 0.2876, 0.6702, 0.2603, 0.7025, 0.2586, 0.4004, 0.05666, 0.4285, 0.02551, 0.4552, 0.0396, 0.4301, 0.07231, 0.7457, 0.2684, 0.7118, 0.2801, 0.7025, 0.2586, 0.7393, 0.2536, 0.3758, 0.09224, 0.4004, 0.05666, 0.4301, 0.07231, 0.4074, 0.1089, 0.7824, 0.253, 0.7457, 0.2684, 0.7393, 0.2536, 0.7792, 0.2454, 0.3557, 0.1309, 0.3758, 0.09224, 0.4074, 0.1089, 0.3879, 0.1478, 0.8752, 0.4761, 0.837, 0.4553, 0.8785, 0.4686, 0.8207, 0.2345, 0.7824, 0.253, 0.7792, 0.2454, 0.3408, 0.1711, 0.3557, 0.1309, 0.3879, 0.1478, 0.3724, 0.1878, 0.912, 0.4985, 0.8752, 0.4761, 0.8785, 0.4686, 0.9184, 0.4837, 0.3318, 0.2114, 0.3408, 0.1711, 0.3724, 0.1878, 0.3615, 0.2271, 0.9459, 0.5216, 0.912, 0.4985, 0.9184, 0.4837, 0.9552, 0.5001, 0.3288, 0.2502, 0.3318, 0.2114, 0.3615, 0.2271, 0.3555, 0.2643, 0.9756, 0.5446, 0.9459, 0.5216, 0.9552, 0.5001, 0.9874, 0.5172])
me_sphere.update()

# ---- objects
ob_sphere = bpy.data.objects.new('Sphere', me_sphere)

# ---- transforms, parenting, visibility, modifiers, constraints
ob_sphere.location = (0.0, 0.0, -23.41)

# ---- collection membership
col_collection.objects.link(ob_sphere)

# ---- scene / render settings (as saved in the file)
scene.frame_start = 1; scene.frame_end = 300; scene.frame_set(300)
scene.render.engine = 'BLENDER_EEVEE_NEXT'
scene.cycles.sampling_pattern = 'TABULATED_SOBOL'
bpy.context.view_layer.update()

# ---- added for rendering (the .blend has no active camera and no usable light): camera, sun
cam_auto = bpy.data.cameras.new('AutoCamera')
cam_auto.lens = 50.0
cam_auto.sensor_width = 36.0
cam_auto.clip_end = 1000.0
ob_auto_camera = bpy.data.objects.new('AutoCamera', cam_auto)
scene.collection.objects.link(ob_auto_camera)
ob_auto_camera.location = (4.21116, -5.05339, -20.0432)
ob_auto_camera.rotation_euler = (1.09748, -7.21219e-08, 0.694738)
scene.camera = ob_auto_camera
light_auto_sun = bpy.data.lights.new('AutoSun', 'SUN')
light_auto_sun.energy = 3.0
light_auto_sun.angle = 0.0523599
ob_auto_sun = bpy.data.objects.new('AutoSun', light_auto_sun)
scene.collection.objects.link(ob_auto_sun)
ob_auto_sun.rotation_euler = (0.872665, 0.174533, 0.523599)
bpy.context.view_layer.update()
